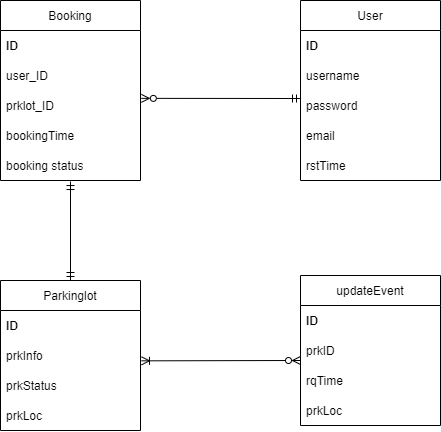

The diagram above was exported from draw.io. Its source (the exported page's mxGraphModel, read from the mxfile embedded in the PNG):
<mxGraphModel dx="1312" dy="688" grid="1" gridSize="10" guides="1" tooltips="1" connect="1" arrows="1" fold="1" page="1" pageScale="1" pageWidth="850" pageHeight="1100" math="0" shadow="0">
  <root>
    <mxCell id="0" />
    <mxCell id="1" parent="0" />
    <mxCell id="aSFJUHcoGVnOWHg96Ile-2" value="Booking" style="swimlane;fontStyle=0;childLayout=stackLayout;horizontal=1;startSize=30;horizontalStack=0;resizeParent=1;resizeParentMax=0;resizeLast=0;collapsible=1;marginBottom=0;" vertex="1" parent="1">
      <mxGeometry x="270" y="200" width="140" height="180" as="geometry" />
    </mxCell>
    <mxCell id="aSFJUHcoGVnOWHg96Ile-3" value="ID" style="text;strokeColor=none;fillColor=none;align=left;verticalAlign=middle;spacingLeft=4;spacingRight=4;overflow=hidden;points=[[0,0.5],[1,0.5]];portConstraint=eastwest;rotatable=0;fontStyle=1" vertex="1" parent="aSFJUHcoGVnOWHg96Ile-2">
      <mxGeometry y="30" width="140" height="30" as="geometry" />
    </mxCell>
    <mxCell id="aSFJUHcoGVnOWHg96Ile-4" value="user_ID" style="text;strokeColor=none;fillColor=none;align=left;verticalAlign=middle;spacingLeft=4;spacingRight=4;overflow=hidden;points=[[0,0.5],[1,0.5]];portConstraint=eastwest;rotatable=0;" vertex="1" parent="aSFJUHcoGVnOWHg96Ile-2">
      <mxGeometry y="60" width="140" height="30" as="geometry" />
    </mxCell>
    <mxCell id="aSFJUHcoGVnOWHg96Ile-21" value="prklot_ID" style="text;strokeColor=none;fillColor=none;align=left;verticalAlign=middle;spacingLeft=4;spacingRight=4;overflow=hidden;points=[[0,0.5],[1,0.5]];portConstraint=eastwest;rotatable=0;" vertex="1" parent="aSFJUHcoGVnOWHg96Ile-2">
      <mxGeometry y="90" width="140" height="30" as="geometry" />
    </mxCell>
    <mxCell id="aSFJUHcoGVnOWHg96Ile-19" value="bookingTime" style="text;strokeColor=none;fillColor=none;align=left;verticalAlign=middle;spacingLeft=4;spacingRight=4;overflow=hidden;points=[[0,0.5],[1,0.5]];portConstraint=eastwest;rotatable=0;" vertex="1" parent="aSFJUHcoGVnOWHg96Ile-2">
      <mxGeometry y="120" width="140" height="30" as="geometry" />
    </mxCell>
    <mxCell id="aSFJUHcoGVnOWHg96Ile-5" value="booking status" style="text;strokeColor=none;fillColor=none;align=left;verticalAlign=middle;spacingLeft=4;spacingRight=4;overflow=hidden;points=[[0,0.5],[1,0.5]];portConstraint=eastwest;rotatable=0;" vertex="1" parent="aSFJUHcoGVnOWHg96Ile-2">
      <mxGeometry y="150" width="140" height="30" as="geometry" />
    </mxCell>
    <mxCell id="aSFJUHcoGVnOWHg96Ile-22" style="edgeStyle=orthogonalEdgeStyle;rounded=0;orthogonalLoop=1;jettySize=auto;html=1;startArrow=ERmandOne;startFill=0;endArrow=ERmandOne;endFill=0;" edge="1" parent="1" source="aSFJUHcoGVnOWHg96Ile-6">
      <mxGeometry relative="1" as="geometry">
        <mxPoint x="340" y="381" as="targetPoint" />
        <Array as="points">
          <mxPoint x="340" y="381" />
        </Array>
      </mxGeometry>
    </mxCell>
    <mxCell id="aSFJUHcoGVnOWHg96Ile-6" value="Parkinglot" style="swimlane;fontStyle=0;childLayout=stackLayout;horizontal=1;startSize=30;horizontalStack=0;resizeParent=1;resizeParentMax=0;resizeLast=0;collapsible=1;marginBottom=0;" vertex="1" parent="1">
      <mxGeometry x="270" y="480" width="140" height="150" as="geometry" />
    </mxCell>
    <mxCell id="aSFJUHcoGVnOWHg96Ile-7" value="ID" style="text;strokeColor=none;fillColor=none;align=left;verticalAlign=middle;spacingLeft=4;spacingRight=4;overflow=hidden;points=[[0,0.5],[1,0.5]];portConstraint=eastwest;rotatable=0;fontStyle=1" vertex="1" parent="aSFJUHcoGVnOWHg96Ile-6">
      <mxGeometry y="30" width="140" height="30" as="geometry" />
    </mxCell>
    <mxCell id="aSFJUHcoGVnOWHg96Ile-20" value="prkInfo" style="text;strokeColor=none;fillColor=none;align=left;verticalAlign=middle;spacingLeft=4;spacingRight=4;overflow=hidden;points=[[0,0.5],[1,0.5]];portConstraint=eastwest;rotatable=0;" vertex="1" parent="aSFJUHcoGVnOWHg96Ile-6">
      <mxGeometry y="60" width="140" height="30" as="geometry" />
    </mxCell>
    <mxCell id="aSFJUHcoGVnOWHg96Ile-10" value="prkStatus" style="text;strokeColor=none;fillColor=none;align=left;verticalAlign=middle;spacingLeft=4;spacingRight=4;overflow=hidden;points=[[0,0.5],[1,0.5]];portConstraint=eastwest;rotatable=0;" vertex="1" parent="aSFJUHcoGVnOWHg96Ile-6">
      <mxGeometry y="90" width="140" height="30" as="geometry" />
    </mxCell>
    <mxCell id="aSFJUHcoGVnOWHg96Ile-9" value="prkLoc" style="text;strokeColor=none;fillColor=none;align=left;verticalAlign=middle;spacingLeft=4;spacingRight=4;overflow=hidden;points=[[0,0.5],[1,0.5]];portConstraint=eastwest;rotatable=0;" vertex="1" parent="aSFJUHcoGVnOWHg96Ile-6">
      <mxGeometry y="120" width="140" height="30" as="geometry" />
    </mxCell>
    <mxCell id="aSFJUHcoGVnOWHg96Ile-11" value="User" style="swimlane;fontStyle=0;childLayout=stackLayout;horizontal=1;startSize=30;horizontalStack=0;resizeParent=1;resizeParentMax=0;resizeLast=0;collapsible=1;marginBottom=0;" vertex="1" parent="1">
      <mxGeometry x="570" y="200" width="140" height="180" as="geometry" />
    </mxCell>
    <mxCell id="aSFJUHcoGVnOWHg96Ile-12" value="ID" style="text;strokeColor=none;fillColor=none;align=left;verticalAlign=middle;spacingLeft=4;spacingRight=4;overflow=hidden;points=[[0,0.5],[1,0.5]];portConstraint=eastwest;rotatable=0;fontStyle=1" vertex="1" parent="aSFJUHcoGVnOWHg96Ile-11">
      <mxGeometry y="30" width="140" height="30" as="geometry" />
    </mxCell>
    <mxCell id="aSFJUHcoGVnOWHg96Ile-13" value="username" style="text;strokeColor=none;fillColor=none;align=left;verticalAlign=middle;spacingLeft=4;spacingRight=4;overflow=hidden;points=[[0,0.5],[1,0.5]];portConstraint=eastwest;rotatable=0;" vertex="1" parent="aSFJUHcoGVnOWHg96Ile-11">
      <mxGeometry y="60" width="140" height="30" as="geometry" />
    </mxCell>
    <mxCell id="aSFJUHcoGVnOWHg96Ile-14" value="password" style="text;strokeColor=none;fillColor=none;align=left;verticalAlign=middle;spacingLeft=4;spacingRight=4;overflow=hidden;points=[[0,0.5],[1,0.5]];portConstraint=eastwest;rotatable=0;" vertex="1" parent="aSFJUHcoGVnOWHg96Ile-11">
      <mxGeometry y="90" width="140" height="30" as="geometry" />
    </mxCell>
    <mxCell id="aSFJUHcoGVnOWHg96Ile-15" value="email" style="text;strokeColor=none;fillColor=none;align=left;verticalAlign=middle;spacingLeft=4;spacingRight=4;overflow=hidden;points=[[0,0.5],[1,0.5]];portConstraint=eastwest;rotatable=0;" vertex="1" parent="aSFJUHcoGVnOWHg96Ile-11">
      <mxGeometry y="120" width="140" height="30" as="geometry" />
    </mxCell>
    <mxCell id="aSFJUHcoGVnOWHg96Ile-16" value="rstTime" style="text;strokeColor=none;fillColor=none;align=left;verticalAlign=middle;spacingLeft=4;spacingRight=4;overflow=hidden;points=[[0,0.5],[1,0.5]];portConstraint=eastwest;rotatable=0;" vertex="1" parent="aSFJUHcoGVnOWHg96Ile-11">
      <mxGeometry y="150" width="140" height="30" as="geometry" />
    </mxCell>
    <mxCell id="aSFJUHcoGVnOWHg96Ile-18" value="" style="endArrow=ERmandOne;html=1;rounded=0;exitX=1.006;exitY=0.262;exitDx=0;exitDy=0;exitPerimeter=0;startArrow=ERzeroToMany;startFill=0;endFill=0;" edge="1" parent="1" source="aSFJUHcoGVnOWHg96Ile-21">
      <mxGeometry width="50" height="50" relative="1" as="geometry">
        <mxPoint x="400" y="420" as="sourcePoint" />
        <mxPoint x="570" y="298" as="targetPoint" />
      </mxGeometry>
    </mxCell>
    <mxCell id="aSFJUHcoGVnOWHg96Ile-23" value="updateEvent" style="swimlane;fontStyle=0;childLayout=stackLayout;horizontal=1;startSize=30;horizontalStack=0;resizeParent=1;resizeParentMax=0;resizeLast=0;collapsible=1;marginBottom=0;" vertex="1" parent="1">
      <mxGeometry x="570" y="475" width="140" height="150" as="geometry" />
    </mxCell>
    <mxCell id="aSFJUHcoGVnOWHg96Ile-24" value="ID" style="text;strokeColor=none;fillColor=none;align=left;verticalAlign=middle;spacingLeft=4;spacingRight=4;overflow=hidden;points=[[0,0.5],[1,0.5]];portConstraint=eastwest;rotatable=0;fontStyle=1" vertex="1" parent="aSFJUHcoGVnOWHg96Ile-23">
      <mxGeometry y="30" width="140" height="30" as="geometry" />
    </mxCell>
    <mxCell id="aSFJUHcoGVnOWHg96Ile-25" value="prkID" style="text;strokeColor=none;fillColor=none;align=left;verticalAlign=middle;spacingLeft=4;spacingRight=4;overflow=hidden;points=[[0,0.5],[1,0.5]];portConstraint=eastwest;rotatable=0;" vertex="1" parent="aSFJUHcoGVnOWHg96Ile-23">
      <mxGeometry y="60" width="140" height="30" as="geometry" />
    </mxCell>
    <mxCell id="aSFJUHcoGVnOWHg96Ile-26" value="rqTime" style="text;strokeColor=none;fillColor=none;align=left;verticalAlign=middle;spacingLeft=4;spacingRight=4;overflow=hidden;points=[[0,0.5],[1,0.5]];portConstraint=eastwest;rotatable=0;" vertex="1" parent="aSFJUHcoGVnOWHg96Ile-23">
      <mxGeometry y="90" width="140" height="30" as="geometry" />
    </mxCell>
    <mxCell id="aSFJUHcoGVnOWHg96Ile-27" value="prkLoc" style="text;strokeColor=none;fillColor=none;align=left;verticalAlign=middle;spacingLeft=4;spacingRight=4;overflow=hidden;points=[[0,0.5],[1,0.5]];portConstraint=eastwest;rotatable=0;" vertex="1" parent="aSFJUHcoGVnOWHg96Ile-23">
      <mxGeometry y="120" width="140" height="30" as="geometry" />
    </mxCell>
    <mxCell id="aSFJUHcoGVnOWHg96Ile-30" value="" style="endArrow=ERzeroToMany;html=1;rounded=1;sketch=0;fontColor=#FEFAE0;curved=0;entryX=0;entryY=0.833;entryDx=0;entryDy=0;entryPerimeter=0;exitX=1.007;exitY=0.678;exitDx=0;exitDy=0;exitPerimeter=0;startArrow=ERoneToMany;startFill=0;endFill=0;" edge="1" parent="1" source="aSFJUHcoGVnOWHg96Ile-20" target="aSFJUHcoGVnOWHg96Ile-25">
      <mxGeometry width="50" height="50" relative="1" as="geometry">
        <mxPoint x="410" y="610" as="sourcePoint" />
        <mxPoint x="460" y="560" as="targetPoint" />
      </mxGeometry>
    </mxCell>
  </root>
</mxGraphModel>